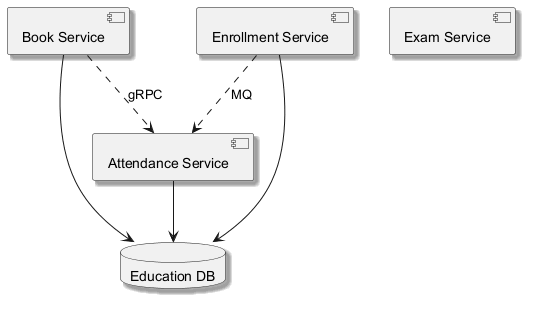

The diagram above was rendered by PlantUML. Its source (embedded in the PNG):
@startuml
skinparam shadowing true
component "Book Service" as C_BookService
component "Attendance Service" as C_AttendanceService
component "Exam Service" as C_ExamService
component "Enrollment Service" as C_EnrollmentService
database "Education DB" as DB_education
C_BookService --> DB_education
C_AttendanceService --> DB_education
C_EnrollmentService --> DB_education
C_EnrollmentService ..> C_AttendanceService : MQ
C_BookService ..> C_AttendanceService : gRPC
@enduml